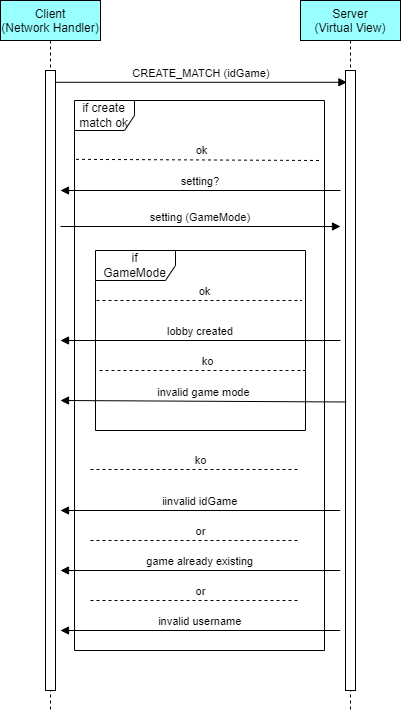

The diagram above was exported from draw.io. Its source (the exported page's mxGraphModel, read from the mxfile embedded in the PNG):
<mxGraphModel dx="1504" dy="575" grid="1" gridSize="10" guides="1" tooltips="1" connect="1" arrows="1" fold="1" page="1" pageScale="1" pageWidth="850" pageHeight="1100" math="0" shadow="0">
  <root>
    <mxCell id="0" />
    <mxCell id="1" parent="0" />
    <mxCell id="3nuBFxr9cyL0pnOWT2aG-1" value="Client&#10;(Network Handler)" style="shape=umlLifeline;perimeter=lifelinePerimeter;container=1;collapsible=0;recursiveResize=0;rounded=0;shadow=0;strokeWidth=1;fillColor=#99FFFF;" parent="1" vertex="1">
      <mxGeometry x="120" y="80" width="100" height="710" as="geometry" />
    </mxCell>
    <mxCell id="3nuBFxr9cyL0pnOWT2aG-2" value="" style="points=[];perimeter=orthogonalPerimeter;rounded=0;shadow=0;strokeWidth=1;" parent="3nuBFxr9cyL0pnOWT2aG-1" vertex="1">
      <mxGeometry x="45" y="70" width="10" height="620" as="geometry" />
    </mxCell>
    <mxCell id="3nuBFxr9cyL0pnOWT2aG-5" value="Server&#10;(Virtual View)" style="shape=umlLifeline;perimeter=lifelinePerimeter;container=1;collapsible=0;recursiveResize=0;rounded=0;shadow=0;strokeWidth=1;fillColor=#99FFFF;" parent="1" vertex="1">
      <mxGeometry x="420" y="80" width="100" height="710" as="geometry" />
    </mxCell>
    <mxCell id="3nuBFxr9cyL0pnOWT2aG-6" value="" style="points=[];perimeter=orthogonalPerimeter;rounded=0;shadow=0;strokeWidth=1;" parent="3nuBFxr9cyL0pnOWT2aG-5" vertex="1">
      <mxGeometry x="45" y="70" width="10" height="620" as="geometry" />
    </mxCell>
    <mxCell id="YaACPAefzt7WFwVOg6uf-2" value="if create match ok" style="shape=umlFrame;whiteSpace=wrap;html=1;Color=#CCFFE6;" vertex="1" parent="3nuBFxr9cyL0pnOWT2aG-5">
      <mxGeometry x="-226" y="100" width="250" height="550" as="geometry" />
    </mxCell>
    <mxCell id="3nuBFxr9cyL0pnOWT2aG-8" value="CREATE_MATCH (idGame)" style="verticalAlign=bottom;endArrow=block;entryX=0.141;entryY=0.019;shadow=0;strokeWidth=1;entryDx=0;entryDy=0;entryPerimeter=0;" parent="1" source="3nuBFxr9cyL0pnOWT2aG-2" target="3nuBFxr9cyL0pnOWT2aG-6" edge="1">
      <mxGeometry relative="1" as="geometry">
        <mxPoint x="275" y="160" as="sourcePoint" />
      </mxGeometry>
    </mxCell>
    <mxCell id="YaACPAefzt7WFwVOg6uf-3" value="if&lt;br&gt;GameMode" style="shape=umlFrame;whiteSpace=wrap;html=1;width=80;height=30;" vertex="1" parent="1">
      <mxGeometry x="215" y="330" width="210" height="180" as="geometry" />
    </mxCell>
    <mxCell id="YaACPAefzt7WFwVOg6uf-5" value="" style="endArrow=none;dashed=1;html=1;rounded=0;exitX=0.006;exitY=0.107;exitDx=0;exitDy=0;exitPerimeter=0;" edge="1" parent="1" source="YaACPAefzt7WFwVOg6uf-2">
      <mxGeometry width="50" height="50" relative="1" as="geometry">
        <mxPoint x="320" y="310" as="sourcePoint" />
        <mxPoint x="440" y="240" as="targetPoint" />
      </mxGeometry>
    </mxCell>
    <mxCell id="YaACPAefzt7WFwVOg6uf-6" value="ok" style="edgeLabel;html=1;align=center;verticalAlign=middle;resizable=0;points=[];" vertex="1" connectable="0" parent="YaACPAefzt7WFwVOg6uf-5">
      <mxGeometry x="-0.0958" y="-2" relative="1" as="geometry">
        <mxPoint x="14" y="-12" as="offset" />
      </mxGeometry>
    </mxCell>
    <mxCell id="YaACPAefzt7WFwVOg6uf-8" value="setting (GameMode)" style="verticalAlign=bottom;endArrow=block;shadow=0;strokeWidth=1;" edge="1" parent="1">
      <mxGeometry relative="1" as="geometry">
        <mxPoint x="180" y="306" as="sourcePoint" />
        <mxPoint x="460" y="306" as="targetPoint" />
      </mxGeometry>
    </mxCell>
    <mxCell id="YaACPAefzt7WFwVOg6uf-9" value="setting?" style="verticalAlign=bottom;endArrow=block;shadow=0;strokeWidth=1;" edge="1" parent="1">
      <mxGeometry relative="1" as="geometry">
        <mxPoint x="460" y="270" as="sourcePoint" />
        <mxPoint x="180" y="270" as="targetPoint" />
      </mxGeometry>
    </mxCell>
    <mxCell id="YaACPAefzt7WFwVOg6uf-10" value="" style="endArrow=none;dashed=1;html=1;rounded=0;entryX=1;entryY=0.153;entryDx=0;entryDy=0;entryPerimeter=0;" edge="1" parent="1">
      <mxGeometry width="50" height="50" relative="1" as="geometry">
        <mxPoint x="216" y="380" as="sourcePoint" />
        <mxPoint x="421" y="380" as="targetPoint" />
      </mxGeometry>
    </mxCell>
    <mxCell id="YaACPAefzt7WFwVOg6uf-11" value="ok" style="edgeLabel;html=1;align=center;verticalAlign=middle;resizable=0;points=[];" vertex="1" connectable="0" parent="YaACPAefzt7WFwVOg6uf-10">
      <mxGeometry x="-0.0958" y="-2" relative="1" as="geometry">
        <mxPoint x="14" y="-12" as="offset" />
      </mxGeometry>
    </mxCell>
    <mxCell id="YaACPAefzt7WFwVOg6uf-12" value="lobby created" style="verticalAlign=bottom;endArrow=block;shadow=0;strokeWidth=1;" edge="1" parent="1">
      <mxGeometry relative="1" as="geometry">
        <mxPoint x="460" y="420" as="sourcePoint" />
        <mxPoint x="180" y="420" as="targetPoint" />
      </mxGeometry>
    </mxCell>
    <mxCell id="YaACPAefzt7WFwVOg6uf-13" value="" style="endArrow=none;dashed=1;html=1;rounded=0;entryX=1;entryY=0.153;entryDx=0;entryDy=0;entryPerimeter=0;" edge="1" parent="1">
      <mxGeometry width="50" height="50" relative="1" as="geometry">
        <mxPoint x="219" y="450" as="sourcePoint" />
        <mxPoint x="424" y="450" as="targetPoint" />
      </mxGeometry>
    </mxCell>
    <mxCell id="YaACPAefzt7WFwVOg6uf-14" value="ko" style="edgeLabel;html=1;align=center;verticalAlign=middle;resizable=0;points=[];" vertex="1" connectable="0" parent="YaACPAefzt7WFwVOg6uf-13">
      <mxGeometry x="-0.0958" y="-2" relative="1" as="geometry">
        <mxPoint x="14" y="-12" as="offset" />
      </mxGeometry>
    </mxCell>
    <mxCell id="YaACPAefzt7WFwVOg6uf-15" value="invalid game mode" style="verticalAlign=bottom;endArrow=block;shadow=0;strokeWidth=1;entryX=1.286;entryY=0.706;entryDx=0;entryDy=0;entryPerimeter=0;exitX=-0.143;exitY=0.683;exitDx=0;exitDy=0;exitPerimeter=0;" edge="1" parent="1">
      <mxGeometry relative="1" as="geometry">
        <mxPoint x="465.71000000000004" y="481.4899999999999" as="sourcePoint" />
        <mxPoint x="180" y="479.9999999999999" as="targetPoint" />
      </mxGeometry>
    </mxCell>
    <mxCell id="YaACPAefzt7WFwVOg6uf-16" value="" style="endArrow=none;dashed=1;html=1;rounded=0;" edge="1" parent="1">
      <mxGeometry width="50" height="50" relative="1" as="geometry">
        <mxPoint x="210" y="549" as="sourcePoint" />
        <mxPoint x="420" y="549" as="targetPoint" />
      </mxGeometry>
    </mxCell>
    <mxCell id="YaACPAefzt7WFwVOg6uf-17" value="ko" style="edgeLabel;html=1;align=center;verticalAlign=middle;resizable=0;points=[];" vertex="1" connectable="0" parent="YaACPAefzt7WFwVOg6uf-16">
      <mxGeometry x="-0.0958" y="-2" relative="1" as="geometry">
        <mxPoint x="14" y="-12" as="offset" />
      </mxGeometry>
    </mxCell>
    <mxCell id="YaACPAefzt7WFwVOg6uf-18" value="iinvalid idGame" style="verticalAlign=bottom;endArrow=block;shadow=0;strokeWidth=1;" edge="1" parent="1">
      <mxGeometry relative="1" as="geometry">
        <mxPoint x="459.75" y="590" as="sourcePoint" />
        <mxPoint x="180" y="590" as="targetPoint" />
      </mxGeometry>
    </mxCell>
    <mxCell id="YaACPAefzt7WFwVOg6uf-19" value="game already existing" style="verticalAlign=bottom;endArrow=block;shadow=0;strokeWidth=1;" edge="1" parent="1">
      <mxGeometry relative="1" as="geometry">
        <mxPoint x="459.75" y="650" as="sourcePoint" />
        <mxPoint x="180" y="650" as="targetPoint" />
      </mxGeometry>
    </mxCell>
    <mxCell id="YaACPAefzt7WFwVOg6uf-20" value="" style="endArrow=none;dashed=1;html=1;rounded=0;" edge="1" parent="1">
      <mxGeometry width="50" height="50" relative="1" as="geometry">
        <mxPoint x="210" y="620" as="sourcePoint" />
        <mxPoint x="420.0000000000001" y="620" as="targetPoint" />
      </mxGeometry>
    </mxCell>
    <mxCell id="YaACPAefzt7WFwVOg6uf-21" value="or" style="edgeLabel;html=1;align=center;verticalAlign=middle;resizable=0;points=[];" vertex="1" connectable="0" parent="YaACPAefzt7WFwVOg6uf-20">
      <mxGeometry x="-0.0958" y="-2" relative="1" as="geometry">
        <mxPoint x="14" y="-12" as="offset" />
      </mxGeometry>
    </mxCell>
    <mxCell id="YaACPAefzt7WFwVOg6uf-22" value="invalid username" style="verticalAlign=bottom;endArrow=block;shadow=0;strokeWidth=1;" edge="1" parent="1">
      <mxGeometry relative="1" as="geometry">
        <mxPoint x="459.75" y="710" as="sourcePoint" />
        <mxPoint x="180" y="710" as="targetPoint" />
      </mxGeometry>
    </mxCell>
    <mxCell id="YaACPAefzt7WFwVOg6uf-23" value="" style="endArrow=none;dashed=1;html=1;rounded=0;" edge="1" parent="1">
      <mxGeometry width="50" height="50" relative="1" as="geometry">
        <mxPoint x="210" y="680" as="sourcePoint" />
        <mxPoint x="420.0000000000001" y="680" as="targetPoint" />
      </mxGeometry>
    </mxCell>
    <mxCell id="YaACPAefzt7WFwVOg6uf-24" value="or" style="edgeLabel;html=1;align=center;verticalAlign=middle;resizable=0;points=[];" vertex="1" connectable="0" parent="YaACPAefzt7WFwVOg6uf-23">
      <mxGeometry x="-0.0958" y="-2" relative="1" as="geometry">
        <mxPoint x="14" y="-12" as="offset" />
      </mxGeometry>
    </mxCell>
  </root>
</mxGraphModel>